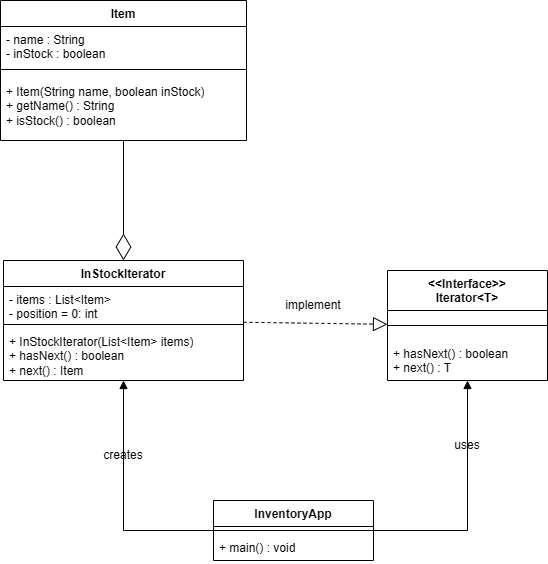

The diagram above was exported from draw.io. Its source (the exported page's mxGraphModel, read from the mxfile embedded in the PNG):
<mxGraphModel dx="1512" dy="1750" grid="1" gridSize="10" guides="1" tooltips="1" connect="1" arrows="1" fold="1" page="1" pageScale="1" pageWidth="827" pageHeight="1169" math="0" shadow="0">
  <root>
    <mxCell id="0" />
    <mxCell id="1" parent="0" />
    <mxCell id="5t1VUbIqWmv9SU8HYgF3-1" parent="1" style="swimlane;fontStyle=1;align=center;verticalAlign=top;childLayout=stackLayout;horizontal=1;startSize=40;horizontalStack=0;resizeParent=1;resizeParentMax=0;resizeLast=0;collapsible=1;marginBottom=0;whiteSpace=wrap;html=1;" value="&amp;lt;&amp;lt;Interface&amp;gt;&amp;gt;&lt;div&gt;Iterator&amp;lt;T&amp;gt;&lt;/div&gt;" vertex="1">
      <mxGeometry height="110" width="160" x="414" y="240" as="geometry" />
    </mxCell>
    <mxCell id="5t1VUbIqWmv9SU8HYgF3-3" parent="5t1VUbIqWmv9SU8HYgF3-1" style="line;strokeWidth=1;fillColor=none;align=left;verticalAlign=middle;spacingTop=-1;spacingLeft=3;spacingRight=3;rotatable=0;labelPosition=right;points=[];portConstraint=eastwest;strokeColor=inherit;" value="" vertex="1">
      <mxGeometry height="30" width="160" y="40" as="geometry" />
    </mxCell>
    <mxCell id="5t1VUbIqWmv9SU8HYgF3-4" parent="5t1VUbIqWmv9SU8HYgF3-1" style="text;strokeColor=none;fillColor=none;align=left;verticalAlign=top;spacingLeft=4;spacingRight=4;overflow=hidden;rotatable=0;points=[[0,0.5],[1,0.5]];portConstraint=eastwest;whiteSpace=wrap;html=1;" value="+ hasNext() : boolean&lt;div&gt;+ next() : T&lt;/div&gt;" vertex="1">
      <mxGeometry height="40" width="160" y="70" as="geometry" />
    </mxCell>
    <mxCell id="5t1VUbIqWmv9SU8HYgF3-5" parent="1" style="swimlane;fontStyle=1;align=center;verticalAlign=top;childLayout=stackLayout;horizontal=1;startSize=26;horizontalStack=0;resizeParent=1;resizeParentMax=0;resizeLast=0;collapsible=1;marginBottom=0;whiteSpace=wrap;html=1;" value="Item" vertex="1">
      <mxGeometry height="140" width="246" x="27" y="-30" as="geometry" />
    </mxCell>
    <mxCell id="5t1VUbIqWmv9SU8HYgF3-6" parent="5t1VUbIqWmv9SU8HYgF3-5" style="text;strokeColor=none;fillColor=none;align=left;verticalAlign=top;spacingLeft=4;spacingRight=4;overflow=hidden;rotatable=0;points=[[0,0.5],[1,0.5]];portConstraint=eastwest;whiteSpace=wrap;html=1;" value="- name : String&lt;div&gt;- inStock : boolean&lt;/div&gt;" vertex="1">
      <mxGeometry height="34" width="246" y="26" as="geometry" />
    </mxCell>
    <mxCell id="5t1VUbIqWmv9SU8HYgF3-7" parent="5t1VUbIqWmv9SU8HYgF3-5" style="line;strokeWidth=1;fillColor=none;align=left;verticalAlign=middle;spacingTop=-1;spacingLeft=3;spacingRight=3;rotatable=0;labelPosition=right;points=[];portConstraint=eastwest;strokeColor=inherit;" value="" vertex="1">
      <mxGeometry height="18" width="246" y="60" as="geometry" />
    </mxCell>
    <mxCell id="5t1VUbIqWmv9SU8HYgF3-8" parent="5t1VUbIqWmv9SU8HYgF3-5" style="text;strokeColor=none;fillColor=none;align=left;verticalAlign=top;spacingLeft=4;spacingRight=4;overflow=hidden;rotatable=0;points=[[0,0.5],[1,0.5]];portConstraint=eastwest;whiteSpace=wrap;html=1;" value="+ Item(String name, boolean inStock)&lt;div&gt;+ getName() : String&lt;/div&gt;&lt;div&gt;+ isStock() : boolean&lt;/div&gt;" vertex="1">
      <mxGeometry height="62" width="246" y="78" as="geometry" />
    </mxCell>
    <mxCell id="5t1VUbIqWmv9SU8HYgF3-9" parent="1" style="swimlane;fontStyle=1;align=center;verticalAlign=top;childLayout=stackLayout;horizontal=1;startSize=26;horizontalStack=0;resizeParent=1;resizeParentMax=0;resizeLast=0;collapsible=1;marginBottom=0;whiteSpace=wrap;html=1;" value="InStockIterator" vertex="1">
      <mxGeometry height="120" width="240" x="30" y="230" as="geometry" />
    </mxCell>
    <mxCell id="5t1VUbIqWmv9SU8HYgF3-10" parent="5t1VUbIqWmv9SU8HYgF3-9" style="text;strokeColor=none;fillColor=none;align=left;verticalAlign=top;spacingLeft=4;spacingRight=4;overflow=hidden;rotatable=0;points=[[0,0.5],[1,0.5]];portConstraint=eastwest;whiteSpace=wrap;html=1;" value="- items : List&amp;lt;Item&amp;gt;&lt;div&gt;- position = 0: int&lt;/div&gt;" vertex="1">
      <mxGeometry height="34" width="240" y="26" as="geometry" />
    </mxCell>
    <mxCell id="5t1VUbIqWmv9SU8HYgF3-11" parent="5t1VUbIqWmv9SU8HYgF3-9" style="line;strokeWidth=1;fillColor=none;align=left;verticalAlign=middle;spacingTop=-1;spacingLeft=3;spacingRight=3;rotatable=0;labelPosition=right;points=[];portConstraint=eastwest;strokeColor=inherit;" value="" vertex="1">
      <mxGeometry height="8" width="240" y="60" as="geometry" />
    </mxCell>
    <mxCell id="5t1VUbIqWmv9SU8HYgF3-12" parent="5t1VUbIqWmv9SU8HYgF3-9" style="text;strokeColor=none;fillColor=none;align=left;verticalAlign=top;spacingLeft=4;spacingRight=4;overflow=hidden;rotatable=0;points=[[0,0.5],[1,0.5]];portConstraint=eastwest;whiteSpace=wrap;html=1;" value="+ InStockIterator(List&amp;lt;Item&amp;gt; items)&lt;div&gt;+ hasNext() : boolean&lt;/div&gt;&lt;div&gt;+ next() : Item&lt;/div&gt;" vertex="1">
      <mxGeometry height="52" width="240" y="68" as="geometry" />
    </mxCell>
    <mxCell id="5t1VUbIqWmv9SU8HYgF3-13" edge="1" parent="1" source="5t1VUbIqWmv9SU8HYgF3-9" style="endArrow=block;dashed=1;endFill=0;endSize=12;html=1;rounded=0;" target="5t1VUbIqWmv9SU8HYgF3-1" value="">
      <mxGeometry relative="1" width="160" as="geometry">
        <mxPoint x="290" y="270" as="sourcePoint" />
        <mxPoint x="450" y="270" as="targetPoint" />
      </mxGeometry>
    </mxCell>
    <mxCell id="5t1VUbIqWmv9SU8HYgF3-14" parent="1" style="text;html=1;whiteSpace=wrap;strokeColor=none;fillColor=none;align=center;verticalAlign=middle;rounded=0;" value="implement" vertex="1">
      <mxGeometry height="30" width="60" x="310" y="260" as="geometry" />
    </mxCell>
    <mxCell id="5t1VUbIqWmv9SU8HYgF3-16" edge="1" parent="1" source="5t1VUbIqWmv9SU8HYgF3-5" style="endArrow=diamondThin;endFill=0;endSize=24;html=1;rounded=0;" target="5t1VUbIqWmv9SU8HYgF3-9" value="">
      <mxGeometry relative="1" width="160" as="geometry">
        <mxPoint x="120" y="150" as="sourcePoint" />
        <mxPoint x="280" y="150" as="targetPoint" />
      </mxGeometry>
    </mxCell>
    <mxCell id="5t1VUbIqWmv9SU8HYgF3-17" parent="1" style="swimlane;fontStyle=1;align=center;verticalAlign=top;childLayout=stackLayout;horizontal=1;startSize=26;horizontalStack=0;resizeParent=1;resizeParentMax=0;resizeLast=0;collapsible=1;marginBottom=0;whiteSpace=wrap;html=1;" value="InventoryApp" vertex="1">
      <mxGeometry height="60" width="160" x="240" y="470" as="geometry" />
    </mxCell>
    <mxCell id="5t1VUbIqWmv9SU8HYgF3-19" parent="5t1VUbIqWmv9SU8HYgF3-17" style="line;strokeWidth=1;fillColor=none;align=left;verticalAlign=middle;spacingTop=-1;spacingLeft=3;spacingRight=3;rotatable=0;labelPosition=right;points=[];portConstraint=eastwest;strokeColor=inherit;" value="" vertex="1">
      <mxGeometry height="8" width="160" y="26" as="geometry" />
    </mxCell>
    <mxCell id="5t1VUbIqWmv9SU8HYgF3-20" parent="5t1VUbIqWmv9SU8HYgF3-17" style="text;strokeColor=none;fillColor=none;align=left;verticalAlign=top;spacingLeft=4;spacingRight=4;overflow=hidden;rotatable=0;points=[[0,0.5],[1,0.5]];portConstraint=eastwest;whiteSpace=wrap;html=1;" value="+ main() : void" vertex="1">
      <mxGeometry height="26" width="160" y="34" as="geometry" />
    </mxCell>
    <mxCell id="5t1VUbIqWmv9SU8HYgF3-22" edge="1" parent="1" source="5t1VUbIqWmv9SU8HYgF3-17" style="endArrow=block;endFill=1;html=1;edgeStyle=orthogonalEdgeStyle;align=left;verticalAlign=top;rounded=0;" target="5t1VUbIqWmv9SU8HYgF3-9" value="">
      <mxGeometry relative="1" x="-1" as="geometry">
        <Array as="points">
          <mxPoint x="150" y="500" />
        </Array>
        <mxPoint x="250" y="460" as="sourcePoint" />
        <mxPoint x="410" y="460" as="targetPoint" />
      </mxGeometry>
    </mxCell>
    <mxCell id="5t1VUbIqWmv9SU8HYgF3-24" edge="1" parent="1" source="5t1VUbIqWmv9SU8HYgF3-17" style="endArrow=block;endFill=1;html=1;edgeStyle=orthogonalEdgeStyle;align=left;verticalAlign=top;rounded=0;" target="5t1VUbIqWmv9SU8HYgF3-1" value="">
      <mxGeometry relative="1" x="-1" as="geometry">
        <mxPoint x="480" y="500" as="sourcePoint" />
        <mxPoint x="640" y="500" as="targetPoint" />
      </mxGeometry>
    </mxCell>
    <mxCell id="5t1VUbIqWmv9SU8HYgF3-26" parent="1" style="text;html=1;whiteSpace=wrap;strokeColor=none;fillColor=none;align=center;verticalAlign=middle;rounded=0;" value="creates" vertex="1">
      <mxGeometry height="30" width="60" x="120" y="410" as="geometry" />
    </mxCell>
    <mxCell id="5t1VUbIqWmv9SU8HYgF3-28" parent="1" style="text;html=1;whiteSpace=wrap;strokeColor=none;fillColor=none;align=center;verticalAlign=middle;rounded=0;" value="uses" vertex="1">
      <mxGeometry height="30" width="60" x="464" y="400" as="geometry" />
    </mxCell>
  </root>
</mxGraphModel>